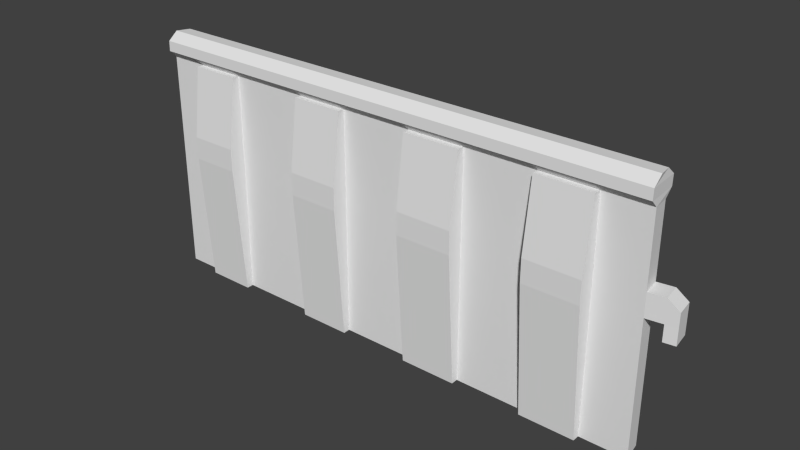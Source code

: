 # Source: bigdoor.blend  (saved by Blender 2.75.0; exported with 4.5.12 LTS)
import bpy
from mathutils import Matrix  # noqa: F401  (used for matrix-valued properties, if any)

bpy.ops.wm.read_factory_settings(use_empty=True)
scene = bpy.context.scene
scene.name = 'Scene'

# ---- collections
col_collection_1 = bpy.data.collections.new('Collection 1'); scene.collection.children.link(col_collection_1)

# ---- world
world_world = bpy.data.worlds.new('World'); scene.world = world_world
world_world.color = (0.05088, 0.05088, 0.05088)
world_world.use_sun_shadow = False
world_world.sun_shadow_jitter_overblur = 0.0
world_world.cycles.sampling_method = 'MANUAL'
world_world.cycles.sample_map_resolution = 256

# ---- meshes
me_cube_001 = bpy.data.meshes.new('Cube.001')
me_cube_001.from_pydata([(-4.241, -0.05012, -1.831), (-4.241, -0.05012, 1.831), (-4.199, 0.255, -1.813), (-4.199, 0.255, 1.813), (4.241, -0.05012, -1.831), (4.241, -0.05012, 1.831), (4.199, 0.255, -1.813), (4.199, 0.255, 1.813), (-4.241, -0.1674, 1.95), (-4.199, 0.3865, 1.932), (4.199, 0.3865, 1.932), (4.241, -0.1674, 1.95), (-4.241, -0.162, 2.115), (-4.199, 0.3919, 2.097), (4.199, 0.3919, 2.097), (4.241, -0.162, 2.115), (-4.241, 0.001293, 2.244), (-4.199, 0.237, 2.226), (4.199, 0.237, 2.226), (4.241, 0.001293, 2.244), (-4.241, -0.05012, 0.3278), (-4.199, 0.255, 0.3246), (4.199, 0.255, 0.3246), (4.241, -0.05012, 0.3278), (-4.241, -0.05012, 0.6971), (-4.199, 0.255, 0.6902), (4.199, 0.255, 0.6902), (4.241, -0.05012, 0.6971), (4.458, 0.2908, 0.6902), (4.458, 0.2908, 0.3246), (4.5, -0.01436, 0.6971), (4.5, -0.01436, 0.3278), (4.639, 0.3157, 0.54), (4.639, 0.3157, 0.3246), (4.681, 0.01056, 0.547), (4.681, 0.01056, 0.3278), (4.501, -0.01702, 0.07337), (4.459, 0.2881, 0.07012), (4.682, 0.007898, 0.07337), (4.64, 0.3131, 0.07012), (-2.779, 0.255, 1.813), (-2.779, 0.255, -1.813), (-2.807, -0.05012, 1.831), (-2.807, -0.05012, -1.831), (-2.779, 0.3865, 1.932), (-2.807, -0.1674, 1.95), (-2.779, 0.3919, 2.097), (-2.807, -0.162, 2.115), (-2.779, 0.237, 2.226), (-2.807, 0.001293, 2.244), (-2.807, -0.05012, 0.3278), (-2.779, 0.255, 0.3246), (-2.779, 0.255, 0.6902), (-2.807, -0.05012, 0.6971), (-3.565, 0.255, -1.813), (-3.601, -0.05012, 1.831), (-3.601, -0.1674, 1.95), (-3.601, -0.162, 2.115), (-3.601, 0.001293, 2.244), (-3.565, 0.255, 0.3246), (-3.565, 0.255, 0.6902), (-3.565, 0.255, 1.813), (-3.601, -0.05012, -1.831), (-3.565, 0.3865, 1.932), (-3.565, 0.3919, 2.097), (-3.565, 0.237, 2.226), (-3.601, -0.05012, 0.3278), (-3.601, -0.05012, 0.6971), (-1.473, 0.255, 1.813), (-1.488, -0.05012, -1.831), (-1.473, 0.3865, 1.932), (-1.473, 0.3919, 2.097), (-1.473, 0.237, 2.226), (-1.488, -0.05012, 0.3278), (-1.488, -0.05012, 0.6971), (-1.473, 0.255, -1.813), (-1.488, -0.05012, 1.831), (-1.488, -0.1674, 1.95), (-1.488, -0.162, 2.115), (-1.488, 0.001293, 2.244), (-1.473, 0.255, 0.3246), (-1.473, 0.255, 0.6902), (-0.6393, 0.255, 1.813), (-0.6457, -0.05012, -1.831), (-0.6393, 0.3865, 1.932), (-0.6393, 0.3919, 2.097), (-0.6393, 0.237, 2.226), (-0.6457, -0.05012, 0.3278), (-0.6457, -0.05012, 0.6971), (-0.6393, 0.255, -1.813), (-0.6457, -0.05012, 1.831), (-0.6457, -0.1674, 1.95), (-0.6457, -0.162, 2.115), (-0.6457, 0.001293, 2.244), (-0.6393, 0.255, 0.3246), (-0.6393, 0.255, 0.6902), (0.5281, 0.255, 1.813), (0.5334, -0.05012, -1.831), (0.5281, 0.3865, 1.932), (0.5281, 0.3919, 2.097), (0.5281, 0.237, 2.226), (0.5334, -0.05012, 0.3278), (0.5334, -0.05012, 0.6971), (0.5281, 0.255, -1.813), (0.5334, -0.05012, 1.831), (0.5334, -0.1674, 1.95), (0.5334, -0.162, 2.115), (0.5334, 0.001293, 2.244), (0.5281, 0.255, 0.3246), (0.5281, 0.255, 0.6902), (1.44, 0.255, 1.813), (1.454, -0.05012, -1.831), (1.44, 0.3865, 1.932), (1.44, 0.3919, 2.097), (1.44, 0.237, 2.226), (1.454, -0.05012, 0.3278), (1.454, -0.05012, 0.6971), (1.44, 0.255, -1.813), (1.454, -0.05012, 1.831), (1.454, -0.1674, 1.95), (1.454, -0.162, 2.115), (1.454, 0.001293, 2.244), (1.44, 0.255, 0.3246), (1.44, 0.255, 0.6902), (2.578, 0.255, 1.813), (2.604, -0.05012, -1.831), (2.578, 0.3865, 1.932), (2.578, 0.3919, 2.097), (2.578, 0.237, 2.226), (2.604, -0.05012, 0.3278), (2.604, -0.05012, 0.6971), (2.578, 0.255, -1.813), (2.604, -0.05012, 1.831), (2.604, -0.1674, 1.95), (2.604, -0.162, 2.115), (2.604, 0.001293, 2.244), (2.578, 0.255, 0.3246), (2.578, 0.255, 0.6902), (3.462, 0.255, 1.813), (3.496, -0.05012, -1.831), (3.462, 0.3865, 1.932), (3.462, 0.3919, 2.097), (3.462, 0.237, 2.226), (3.496, -0.05012, 0.3278), (3.496, -0.05012, 0.6971), (3.462, 0.255, -1.813), (3.496, -0.05012, 1.831), (3.496, -0.1674, 1.95), (3.496, -0.162, 2.115), (3.496, 0.001293, 2.244), (3.462, 0.255, 0.3246), (3.462, 0.255, 0.6902), (-3.601, -0.1642, -1.831), (-2.807, -0.1642, -1.831), (-3.601, -0.3105, 0.3278), (-2.807, -0.3105, 0.3278), (-3.601, -0.3105, 0.6971), (-2.807, -0.3105, 0.6971), (-2.807, -0.1642, 1.831), (-3.601, -0.1642, 1.831), (-0.6457, -0.1642, 1.831), (-1.488, -0.1642, 1.831), (-1.488, -0.3105, 0.3278), (-1.488, -0.1642, -1.831), (-1.488, -0.3105, 0.6971), (-0.6457, -0.1642, -1.831), (-0.6457, -0.3105, 0.3278), (-0.6457, -0.3105, 0.6971), (1.454, -0.1642, 1.831), (0.5334, -0.1642, 1.831), (0.5334, -0.3105, 0.3278), (0.5334, -0.1642, -1.831), (0.5334, -0.3105, 0.6971), (1.454, -0.1642, -1.831), (1.454, -0.3105, 0.3278), (1.454, -0.3105, 0.6971), (3.496, -0.1642, 1.831), (2.604, -0.1642, 1.831), (2.604, -0.3105, 0.3278), (2.604, -0.1642, -1.831), (2.604, -0.3105, 0.6971), (3.496, -0.1642, -1.831), (3.496, -0.3105, 0.3278), (3.496, -0.3105, 0.6971), (-3.565, 0.4963, 1.813), (-2.779, 0.4963, 1.813), (-2.779, 0.6025, 0.6902), (-2.779, 0.6025, 0.3246), (-2.779, 0.4963, -1.813), (-3.565, 0.4963, -1.813), (-3.565, 0.6025, 0.3246), (-3.565, 0.6025, 0.6902), (-0.6393, 0.4963, -1.813), (-1.473, 0.4963, -1.813), (-0.6393, 0.6025, 0.3246), (-1.473, 0.6025, 0.3246), (-0.6393, 0.6025, 0.6902), (-1.473, 0.6025, 0.6902), (-1.473, 0.4963, 1.813), (-0.6393, 0.4963, 1.813), (1.44, 0.4963, -1.813), (0.5281, 0.4963, -1.813), (1.44, 0.6025, 0.3246), (0.5281, 0.6025, 0.3246), (1.44, 0.6025, 0.6902), (0.5281, 0.6025, 0.6902), (0.5281, 0.4963, 1.813), (1.44, 0.4963, 1.813), (3.462, 0.4963, -1.813), (2.578, 0.4963, -1.813), (3.462, 0.6025, 0.3246), (2.578, 0.6025, 0.3246), (3.462, 0.6025, 0.6902), (2.578, 0.6025, 0.6902), (2.578, 0.4963, 1.813), (3.462, 0.4963, 1.813)], [], [(20, 21, 2, 0), (150, 22, 6, 145), (22, 23, 4, 6), (66, 20, 0, 62), (139, 145, 6, 4), (5, 7, 10, 11), (11, 10, 14, 15), (3, 1, 8, 9), (146, 5, 11, 147), (61, 3, 9, 63), (148, 15, 19, 149), (9, 8, 12, 13), (147, 11, 15, 148), (63, 9, 13, 64), (58, 65, 17, 16), (64, 13, 17, 65), (15, 14, 18, 19), (13, 12, 16, 17), (67, 24, 20, 66), (22, 26, 28, 29), (151, 26, 22, 150), (24, 25, 21, 20), (1, 3, 25, 24), (138, 7, 26, 151), (7, 5, 27, 26), (55, 1, 24, 67), (33, 35, 38, 39), (23, 22, 29, 31), (27, 23, 31, 30), (26, 27, 30, 28), (32, 34, 35, 33), (29, 28, 32, 33), (28, 30, 34, 32), (30, 31, 35, 34), (36, 37, 39, 38), (31, 29, 37, 36), (35, 31, 36, 38), (29, 33, 39, 37), (76, 42, 53, 74), (82, 95, 196, 199), (80, 81, 197, 195), (74, 53, 50, 73), (71, 46, 48, 72), (79, 72, 48, 49), (70, 44, 46, 71), (56, 45, 47, 57), (57, 47, 49, 58), (68, 40, 44, 70), (55, 42, 45, 56), (62, 54, 41, 43), (73, 50, 43, 69), (81, 68, 198, 197), (21, 59, 54, 2), (0, 2, 54, 62), (1, 55, 56, 8), (12, 57, 58, 16), (8, 56, 57, 12), (25, 60, 59, 21), (3, 61, 60, 25), (67, 66, 154, 156), (125, 139, 181, 179), (46, 64, 65, 48), (49, 48, 65, 58), (44, 63, 64, 46), (40, 61, 63, 44), (76, 74, 164, 161), (144, 146, 176, 183), (82, 68, 70, 84), (84, 70, 71, 85), (93, 86, 72, 79), (85, 71, 72, 86), (55, 67, 156, 159), (74, 73, 162, 164), (40, 68, 81, 52), (52, 81, 80, 51), (45, 77, 78, 47), (47, 78, 79, 49), (42, 76, 77, 45), (43, 41, 75, 69), (51, 80, 75, 41), (104, 90, 88, 102), (102, 88, 87, 101), (99, 85, 86, 100), (107, 100, 86, 93), (98, 84, 85, 99), (96, 82, 84, 98), (101, 87, 83, 97), (89, 75, 193, 192), (150, 145, 208, 210), (77, 91, 92, 78), (78, 92, 93, 79), (76, 90, 91, 77), (69, 75, 89, 83), (124, 138, 215, 214), (129, 125, 179, 178), (110, 96, 98, 112), (112, 98, 99, 113), (121, 114, 100, 107), (113, 99, 100, 114), (115, 116, 175, 174), (97, 111, 173, 171), (82, 96, 109, 95), (95, 109, 108, 94), (91, 105, 106, 92), (92, 106, 107, 93), (90, 104, 105, 91), (83, 89, 103, 97), (94, 108, 103, 89), (132, 118, 116, 130), (130, 116, 115, 129), (127, 113, 114, 128), (135, 128, 114, 121), (126, 112, 113, 127), (124, 110, 112, 126), (129, 115, 111, 125), (60, 61, 184, 191), (131, 136, 211, 209), (105, 119, 120, 106), (106, 120, 121, 107), (104, 118, 119, 105), (97, 103, 117, 111), (59, 60, 191, 190), (116, 118, 168, 175), (138, 124, 126, 140), (140, 126, 127, 141), (149, 142, 128, 135), (141, 127, 128, 142), (101, 97, 171, 170), (87, 88, 167, 166), (110, 124, 137, 123), (123, 137, 136, 122), (119, 133, 134, 120), (120, 134, 135, 121), (118, 132, 133, 119), (111, 117, 131, 125), (122, 136, 131, 117), (5, 146, 144, 27), (27, 144, 143, 23), (14, 141, 142, 18), (19, 18, 142, 149), (10, 140, 141, 14), (7, 138, 140, 10), (23, 143, 139, 4), (122, 117, 200, 202), (96, 110, 207, 206), (133, 147, 148, 134), (134, 148, 149, 135), (132, 146, 147, 133), (125, 131, 145, 139), (103, 108, 203, 201), (158, 159, 156, 157), (157, 156, 154, 155), (155, 154, 152, 153), (166, 162, 163, 165), (167, 164, 162, 166), (160, 161, 164, 167), (174, 170, 171, 173), (175, 172, 170, 174), (168, 169, 172, 175), (182, 178, 179, 181), (183, 180, 178, 182), (176, 177, 180, 183), (143, 144, 183, 182), (83, 87, 166, 165), (102, 101, 170, 172), (90, 76, 161, 160), (104, 102, 172, 169), (111, 115, 174, 173), (43, 50, 155, 153), (130, 129, 178, 180), (118, 104, 169, 168), (132, 130, 180, 177), (53, 42, 158, 157), (66, 62, 152, 154), (139, 143, 182, 181), (146, 132, 177, 176), (42, 55, 159, 158), (73, 69, 163, 162), (62, 43, 153, 152), (50, 53, 157, 155), (88, 90, 160, 167), (69, 83, 165, 163), (184, 185, 186, 191), (191, 186, 187, 190), (190, 187, 188, 189), (198, 199, 196, 197), (197, 196, 194, 195), (195, 194, 192, 193), (206, 207, 204, 205), (205, 204, 202, 203), (203, 202, 200, 201), (214, 215, 212, 213), (213, 212, 210, 211), (211, 210, 208, 209), (117, 103, 201, 200), (95, 94, 194, 196), (109, 96, 206, 205), (108, 109, 205, 203), (61, 40, 185, 184), (110, 123, 204, 207), (51, 41, 188, 187), (145, 131, 209, 208), (123, 122, 202, 204), (41, 54, 189, 188), (137, 124, 214, 213), (40, 52, 186, 185), (54, 59, 190, 189), (136, 137, 213, 211), (138, 151, 212, 215), (75, 80, 195, 193), (52, 51, 187, 186), (151, 150, 210, 212), (68, 82, 199, 198), (94, 89, 192, 194)])
_uv = me_cube_001.uv_layers.new(name='UVMap')
_uv.uv.foreach_set('vector', [0.527, 0.4341, 0.5833, 0.4335, 0.5833, 0.03919, 0.527, 0.03584, 0.7861, 0.494, 0.8565, 0.494, 0.8565, 0.06141, 0.7861, 0.06141, 0.5833, 0.4335, 0.527, 0.4341, 0.527, 0.03584, 0.5833, 0.03919, 0.11, 0.5027, 0.04823, 0.5027, 0.04823, 0.08577, 0.11, 0.08577, 4.248, 0.4749, 4.231, 0.6275, 4.599, 0.6275, 4.62, 0.4749, 0.5024, 0.9131, 0.5235, 0.9119, 0.5326, 0.9201, 0.4943, 0.9214, 0.4943, 0.9214, 0.5326, 0.9201, 0.533, 0.9315, 0.4946, 0.9328, 0.5235, 0.9119, 0.5024, 0.9131, 0.4943, 0.9214, 0.5326, 0.9201, 1.025, 0.9131, 1.077, 0.9131, 1.077, 0.9214, 1.025, 0.9214, -0.01843, 0.9425, -0.0623, 0.9425, -0.0623, 0.9516, -0.01843, 0.9516, 1.025, 0.9136, 1.077, 0.9136, 1.077, 0.9249, 1.025, 0.9249, 0.5326, 0.9201, 0.4943, 0.9214, 0.4946, 0.9328, 0.533, 0.9315, 1.025, 0.9214, 1.077, 0.9214, 1.077, 0.9328, 1.025, 0.9328, -0.01843, 0.9201, -0.0623, 0.9201, -0.0623, 0.9315, -0.01843, 0.9315, -0.02091, 0.9249, -0.01843, 0.9413, -0.0623, 0.9413, -0.06522, 0.9249, -0.01843, 0.952, -0.0623, 0.952, -0.0623, 0.9413, -0.01843, 0.9413, 0.4946, 0.9328, 0.533, 0.9315, 0.5223, 0.9405, 0.5059, 0.9417, 0.533, 0.9315, 0.4946, 0.9328, 0.5059, 0.9417, 0.5223, 0.9405, 0.11, 0.574, 0.04823, 0.574, 0.04823, 0.5027, 0.11, 0.5027, 0.5993, 0.6623, 0.5993, 0.8451, 0.7291, 0.8451, 0.7291, 0.6623, 0.7861, 0.568, 0.8565, 0.568, 0.8565, 0.494, 0.7861, 0.494, 0.527, 0.5022, 0.5833, 0.5009, 0.5833, 0.4335, 0.527, 0.4341, 0.527, 0.3425, 0.5833, 0.3391, 0.5833, 0.132, 0.527, 0.1333, 0.7861, 0.7952, 0.8565, 0.7952, 0.8565, 0.568, 0.7861, 0.568, 0.5833, 0.3391, 0.527, 0.3425, 0.527, 0.1333, 0.5833, 0.132, 0.11, 0.7929, 0.04823, 0.7929, 0.04823, 0.574, 0.11, 0.574, 0.6579, 0.6623, 0.5053, 0.6639, 0.5039, 0.5367, 0.6565, 0.5351, 0.6203, 0.4749, 0.5993, 0.6275, 0.7291, 0.6454, 0.7501, 0.4928, 0.6203, 0.8485, 0.6203, 0.6639, 0.7501, 0.6639, 0.7501, 0.8485, 0.5993, 0.6275, 0.6203, 0.4749, 0.7501, 0.4928, 0.7291, 0.6454, 0.6579, 0.77, 0.5053, 0.7735, 0.5053, 0.6639, 0.6579, 0.6623, 0.7291, 0.6623, 0.7291, 0.8451, 0.8196, 0.77, 0.8196, 0.6623, 0.7291, 0.6454, 0.7501, 0.4928, 0.8406, 0.5053, 0.8196, 0.6579, 0.7501, 0.8485, 0.7501, 0.6639, 0.8406, 0.6639, 0.8406, 0.7735, 0.7503, 0.4915, 0.7293, 0.6441, 0.8198, 0.6565, 0.8408, 0.5039, 0.4928, 0.6639, 0.6454, 0.6623, 0.6441, 0.5351, 0.4915, 0.5367, 0.8406, 0.6639, 0.7501, 0.6639, 0.7503, 0.5367, 0.8408, 0.5367, 0.7291, 0.6623, 0.8196, 0.6623, 0.8198, 0.5351, 0.7293, 0.5351, 0.3144, 0.7929, 0.1868, 0.7929, 0.1868, 0.574, 0.3144, 0.574, 0.3947, 0.7952, 0.3947, 0.568, 0.3947, 0.568, 0.3947, 0.7952, 0.3151, 0.494, 0.3151, 0.568, 0.3151, 0.568, 0.3151, 0.494, 0.3144, 0.574, 0.1868, 0.574, 0.1868, 0.5027, 0.3144, 0.5027, 0.1266, 0.952, 0.03607, 0.952, 0.03607, 0.9413, 0.1266, 0.9413, 0.1256, 0.9249, 0.1266, 0.9413, 0.03607, 0.9413, 0.03415, 0.9249, 0.1266, 0.9201, 0.03607, 0.9201, 0.03607, 0.9315, 0.1266, 0.9315, 0.5335, 0.9214, 0.5886, 0.9214, 0.5886, 0.9328, 0.5335, 0.9328, 0.5335, 0.9136, 0.5886, 0.9136, 0.5886, 0.9249, 0.5335, 0.9249, 0.1266, 0.9425, 0.03607, 0.9425, 0.03607, 0.9516, 0.1266, 0.9516, 0.5335, 0.9131, 0.5886, 0.9131, 0.5886, 0.9214, 0.5335, 0.9214, 0.6994, 0.4749, 0.7173, 0.6275, 1.111, 0.6275, 1.097, 0.4749, 0.3144, 0.5027, 0.1868, 0.5027, 0.1868, 0.08577, 0.3144, 0.08577, 0.3151, 0.568, 0.3151, 0.7952, 0.3151, 0.7952, 0.3151, 0.568, 0.05494, 0.494, 0.1154, 0.494, 0.1154, 0.06141, 0.05494, 0.06141, 0.3797, 0.4749, 0.4007, 0.6275, 0.7173, 0.6275, 0.6994, 0.4749, 0.4892, 0.9131, 0.5335, 0.9131, 0.5335, 0.9214, 0.4892, 0.9214, 0.4892, 0.9136, 0.5335, 0.9136, 0.5335, 0.9249, 0.4892, 0.9249, 0.4892, 0.9214, 0.5335, 0.9214, 0.5335, 0.9328, 0.4892, 0.9328, 0.05494, 0.568, 0.1154, 0.568, 0.1154, 0.494, 0.05494, 0.494, 0.05494, 0.7952, 0.1154, 0.7952, 0.1154, 0.568, 0.05494, 0.568, 0.11, 0.574, 0.11, 0.5027, 0.11, 0.5027, 0.11, 0.574, 3.802, 0.4749, 4.248, 0.4749, 4.248, 0.4749, 3.802, 0.4749, 0.03607, 0.952, -0.01843, 0.952, -0.01843, 0.9413, 0.03607, 0.9413, 0.03415, 0.9249, 0.03607, 0.9413, -0.01843, 0.9413, -0.02091, 0.9249, 0.03607, 0.9201, -0.01843, 0.9201, -0.01843, 0.9315, 0.03607, 0.9315, 0.03607, 0.9425, -0.01843, 0.9425, -0.01843, 0.9516, 0.03607, 0.9516, 0.3144, 0.7929, 0.3144, 0.574, 0.3144, 0.574, 0.3144, 0.7929, 0.7962, 0.574, 0.7962, 0.7929, 0.7962, 0.7929, 0.7962, 0.574, 0.1844, 0.9425, 0.1266, 0.9425, 0.1266, 0.9516, 0.1844, 0.9516, 0.1844, 0.9201, 0.1266, 0.9201, 0.1266, 0.9315, 0.1844, 0.9315, 0.1839, 0.9249, 0.1844, 0.9413, 0.1266, 0.9413, 0.1256, 0.9249, 0.1844, 0.952, 0.1266, 0.952, 0.1266, 0.9413, 0.1844, 0.9413, 0.11, 0.7929, 0.11, 0.574, 0.11, 0.574, 0.11, 0.7929, 0.3144, 0.574, 0.3144, 0.5027, 0.3144, 0.5027, 0.3144, 0.574, 0.1904, 0.7952, 0.3151, 0.7952, 0.3151, 0.568, 0.1904, 0.568, 0.1904, 0.568, 0.3151, 0.568, 0.3151, 0.494, 0.1904, 0.494, 0.5886, 0.9214, 0.68, 0.9214, 0.68, 0.9328, 0.5886, 0.9328, 0.5886, 0.9136, 0.68, 0.9136, 0.68, 0.9249, 0.5886, 0.9249, 0.5886, 0.9131, 0.68, 0.9131, 0.68, 0.9214, 0.5886, 0.9214, 1.097, 0.4749, 1.111, 0.6275, 1.764, 0.6275, 1.756, 0.4749, 0.1904, 0.494, 0.3151, 0.494, 0.3151, 0.06141, 0.1904, 0.06141, 0.5097, 0.7929, 0.3957, 0.7929, 0.3957, 0.574, 0.5097, 0.574, 0.5097, 0.574, 0.3957, 0.574, 0.3957, 0.5027, 0.5097, 0.5027, 0.2653, 0.952, 0.1844, 0.952, 0.1844, 0.9413, 0.2653, 0.9413, 0.2656, 0.9249, 0.2653, 0.9413, 0.1844, 0.9413, 0.1839, 0.9249, 0.2653, 0.9201, 0.1844, 0.9201, 0.1844, 0.9315, 0.2653, 0.9315, 0.2653, 0.9425, 0.1844, 0.9425, 0.1844, 0.9516, 0.2653, 0.9516, 0.5097, 0.5027, 0.3957, 0.5027, 0.3957, 0.08577, 0.5097, 0.08577, 2.18, 0.6275, 1.764, 0.6275, 1.764, 0.6275, 2.18, 0.6275, 0.7861, 0.494, 0.7861, 0.06141, 0.7861, 0.06141, 0.7861, 0.494, 0.68, 0.9214, 0.7383, 0.9214, 0.7383, 0.9328, 0.68, 0.9328, 0.68, 0.9136, 0.7383, 0.9136, 0.7383, 0.9249, 0.68, 0.9249, 0.68, 0.9131, 0.7383, 0.9131, 0.7383, 0.9214, 0.68, 0.9214, 1.756, 0.4749, 1.764, 0.6275, 2.18, 0.6275, 2.177, 0.4749, 0.4073, 0.9425, 0.4686, 0.9425, 0.4686, 0.9425, 0.4073, 0.9425, 0.7099, 0.5027, 0.7099, 0.08577, 0.7099, 0.08577, 0.7099, 0.5027, 0.3284, 0.9425, 0.2653, 0.9425, 0.2653, 0.9516, 0.3284, 0.9516, 0.3284, 0.9201, 0.2653, 0.9201, 0.2653, 0.9315, 0.3284, 0.9315, 0.3294, 0.9249, 0.3284, 0.9413, 0.2653, 0.9413, 0.2656, 0.9249, 0.3284, 0.952, 0.2653, 0.952, 0.2653, 0.9413, 0.3284, 0.9413, 0.5988, 0.5027, 0.5988, 0.574, 0.5988, 0.574, 0.5988, 0.5027, 2.767, 0.4749, 3.227, 0.4749, 3.227, 0.4749, 2.767, 0.4749, 0.3947, 0.7952, 0.5061, 0.7952, 0.5061, 0.568, 0.3947, 0.568, 0.3947, 0.568, 0.5061, 0.568, 0.5061, 0.494, 0.3947, 0.494, 0.7383, 0.9214, 0.82, 0.9214, 0.82, 0.9328, 0.7383, 0.9328, 0.7383, 0.9136, 0.82, 0.9136, 0.82, 0.9249, 0.7383, 0.9249, 0.7383, 0.9131, 0.82, 0.9131, 0.82, 0.9214, 0.7383, 0.9214, 2.177, 0.4749, 2.18, 0.6275, 2.764, 0.6275, 2.767, 0.4749, 0.3947, 0.494, 0.5061, 0.494, 0.5061, 0.06141, 0.3947, 0.06141, 0.7099, 0.7929, 0.5988, 0.7929, 0.5988, 0.574, 0.7099, 0.574, 0.7099, 0.574, 0.5988, 0.574, 0.5988, 0.5027, 0.7099, 0.5027, 0.4073, 0.952, 0.3284, 0.952, 0.3284, 0.9413, 0.4073, 0.9413, 0.4091, 0.9249, 0.4073, 0.9413, 0.3284, 0.9413, 0.3294, 0.9249, 0.4073, 0.9201, 0.3284, 0.9201, 0.3284, 0.9315, 0.4073, 0.9315, 0.4073, 0.9425, 0.3284, 0.9425, 0.3284, 0.9516, 0.4073, 0.9516, 0.7099, 0.5027, 0.5988, 0.5027, 0.5988, 0.08577, 0.7099, 0.08577, 0.1154, 0.568, 0.1154, 0.7952, 0.1154, 0.7952, 0.1154, 0.568, 0.7018, 0.06141, 0.7018, 0.494, 0.7018, 0.494, 0.7018, 0.06141, 0.82, 0.9214, 0.8838, 0.9214, 0.8838, 0.9328, 0.82, 0.9328, 0.82, 0.9136, 0.8838, 0.9136, 0.8838, 0.9249, 0.82, 0.9249, 0.82, 0.9131, 0.8838, 0.9131, 0.8838, 0.9214, 0.82, 0.9214, 2.767, 0.4749, 2.764, 0.6275, 3.22, 0.6275, 3.227, 0.4749, 0.1154, 0.494, 0.1154, 0.568, 0.1154, 0.568, 0.1154, 0.494, 0.5988, 0.574, 0.5988, 0.7929, 0.5988, 0.7929, 0.5988, 0.574, 0.4686, 0.9425, 0.4073, 0.9425, 0.4073, 0.9516, 0.4686, 0.9516, 0.4686, 0.9201, 0.4073, 0.9201, 0.4073, 0.9315, 0.4686, 0.9315, 0.471, 0.9249, 0.4686, 0.9413, 0.4073, 0.9413, 0.4091, 0.9249, 0.4686, 0.952, 0.4073, 0.952, 0.4073, 0.9413, 0.4686, 0.9413, 0.5097, 0.5027, 0.5097, 0.08577, 0.5097, 0.08577, 0.5097, 0.5027, 0.3957, 0.5027, 0.3957, 0.574, 0.3957, 0.574, 0.3957, 0.5027, 0.5931, 0.7952, 0.7018, 0.7952, 0.7018, 0.568, 0.5931, 0.568, 0.5931, 0.568, 0.7018, 0.568, 0.7018, 0.494, 0.5931, 0.494, 0.8838, 0.9214, 0.9635, 0.9214, 0.9635, 0.9328, 0.8838, 0.9328, 0.8838, 0.9136, 0.9635, 0.9136, 0.9635, 0.9249, 0.8838, 0.9249, 0.8838, 0.9131, 0.9635, 0.9131, 0.9635, 0.9214, 0.8838, 0.9214, 3.227, 0.4749, 3.22, 0.6275, 3.789, 0.6275, 3.802, 0.4749, 0.5931, 0.494, 0.7018, 0.494, 0.7018, 0.06141, 0.5931, 0.06141, 0.8681, 0.7929, 0.7962, 0.7929, 0.7962, 0.574, 0.8681, 0.574, 0.8681, 0.574, 0.7962, 0.574, 0.7962, 0.5027, 0.8681, 0.5027, 0.5196, 0.952, 0.4686, 0.952, 0.4686, 0.9413, 0.5196, 0.9413, 0.5225, 0.9249, 0.5196, 0.9413, 0.4686, 0.9413, 0.471, 0.9249, 0.5196, 0.9201, 0.4686, 0.9201, 0.4686, 0.9315, 0.5196, 0.9315, 0.5196, 0.9425, 0.4686, 0.9425, 0.4686, 0.9516, 0.5196, 0.9516, 0.8681, 0.5027, 0.7962, 0.5027, 0.7962, 0.08577, 0.8681, 0.08577, 0.5931, 0.494, 0.5931, 0.06141, 0.5931, 0.06141, 0.5931, 0.494, 0.2653, 0.9425, 0.3284, 0.9425, 0.3284, 0.9425, 0.2653, 0.9425, 0.9635, 0.9214, 1.025, 0.9214, 1.025, 0.9328, 0.9635, 0.9328, 0.9635, 0.9136, 1.025, 0.9136, 1.025, 0.9249, 0.9635, 0.9249, 0.9635, 0.9131, 1.025, 0.9131, 1.025, 0.9214, 0.9635, 0.9214, 3.802, 0.4749, 3.789, 0.6275, 4.231, 0.6275, 4.248, 0.4749, 0.5061, 0.06141, 0.5061, 0.494, 0.5061, 0.494, 0.5061, 0.06141, 0.1868, 0.7929, 0.11, 0.7929, 0.11, 0.574, 0.1868, 0.574, 0.1868, 0.574, 0.11, 0.574, 0.11, 0.5027, 0.1868, 0.5027, 0.1868, 0.5027, 0.11, 0.5027, 0.11, 0.08577, 0.1868, 0.08577, 0.3957, 0.5027, 0.3144, 0.5027, 0.3144, 0.08577, 0.3957, 0.08577, 0.3957, 0.574, 0.3144, 0.574, 0.3144, 0.5027, 0.3957, 0.5027, 0.3957, 0.7929, 0.3144, 0.7929, 0.3144, 0.574, 0.3957, 0.574, 0.5988, 0.5027, 0.5097, 0.5027, 0.5097, 0.08577, 0.5988, 0.08577, 0.5988, 0.574, 0.5097, 0.574, 0.5097, 0.5027, 0.5988, 0.5027, 0.5988, 0.7929, 0.5097, 0.7929, 0.5097, 0.574, 0.5988, 0.574, 0.7962, 0.5027, 0.7099, 0.5027, 0.7099, 0.08577, 0.7962, 0.08577, 0.7962, 0.574, 0.7099, 0.574, 0.7099, 0.5027, 0.7962, 0.5027, 0.7962, 0.7929, 0.7099, 0.7929, 0.7099, 0.574, 0.7962, 0.574, 0.7962, 0.5027, 0.7962, 0.574, 0.7962, 0.574, 0.7962, 0.5027, 0.3957, 0.08577, 0.3957, 0.5027, 0.3957, 0.5027, 0.3957, 0.08577, 0.5097, 0.574, 0.5097, 0.5027, 0.5097, 0.5027, 0.5097, 0.574, 2.177, 0.4155, 1.756, 0.4155, 1.756, 0.4155, 2.177, 0.4155, 0.5097, 0.7929, 0.5097, 0.574, 0.5097, 0.574, 0.5097, 0.7929, 0.5988, 0.08577, 0.5988, 0.5027, 0.5988, 0.5027, 0.5988, 0.08577, 0.1868, 0.08577, 0.1868, 0.5027, 0.1868, 0.5027, 0.1868, 0.08577, 0.7099, 0.574, 0.7099, 0.5027, 0.7099, 0.5027, 0.7099, 0.574, 3.227, 0.4155, 2.767, 0.4155, 2.767, 0.4155, 3.227, 0.4155, 0.7099, 0.7929, 0.7099, 0.574, 0.7099, 0.574, 0.7099, 0.7929, 0.1868, 0.574, 0.1868, 0.7929, 0.1868, 0.7929, 0.1868, 0.574, 0.11, 0.5027, 0.11, 0.08577, 0.11, 0.08577, 0.11, 0.5027, 0.7962, 0.08577, 0.7962, 0.5027, 0.7962, 0.5027, 0.7962, 0.08577, 4.248, 0.4155, 3.802, 0.4155, 3.802, 0.4155, 4.248, 0.4155, 1.097, 0.4155, 0.6994, 0.4155, 0.6994, 0.4155, 1.097, 0.4155, 0.3144, 0.5027, 0.3144, 0.08577, 0.3144, 0.08577, 0.3144, 0.5027, 0.6994, 0.4749, 1.097, 0.4749, 1.097, 0.4749, 0.6994, 0.4749, 0.1868, 0.5027, 0.1868, 0.574, 0.1868, 0.574, 0.1868, 0.5027, 0.3957, 0.574, 0.3957, 0.7929, 0.3957, 0.7929, 0.3957, 0.574, 1.756, 0.4749, 2.177, 0.4749, 2.177, 0.4749, 1.756, 0.4749, 0.1154, 0.7952, 0.1904, 0.7952, 0.1904, 0.568, 0.1154, 0.568, 0.1154, 0.568, 0.1904, 0.568, 0.1904, 0.494, 0.1154, 0.494, 0.1154, 0.494, 0.1904, 0.494, 0.1904, 0.06141, 0.1154, 0.06141, 0.3151, 0.7952, 0.3947, 0.7952, 0.3947, 0.568, 0.3151, 0.568, 0.3151, 0.568, 0.3947, 0.568, 0.3947, 0.494, 0.3151, 0.494, 0.3151, 0.494, 0.3947, 0.494, 0.3947, 0.06141, 0.3151, 0.06141, 0.5061, 0.7952, 0.5931, 0.7952, 0.5931, 0.568, 0.5061, 0.568, 0.5061, 0.568, 0.5931, 0.568, 0.5931, 0.494, 0.5061, 0.494, 0.5061, 0.494, 0.5931, 0.494, 0.5931, 0.06141, 0.5061, 0.06141, 0.7018, 0.7952, 0.7861, 0.7952, 0.7861, 0.568, 0.7018, 0.568, 0.7018, 0.568, 0.7861, 0.568, 0.7861, 0.494, 0.7018, 0.494, 0.7018, 0.494, 0.7861, 0.494, 0.7861, 0.06141, 0.7018, 0.06141, 3.22, 0.6275, 2.764, 0.6275, 2.764, 0.6275, 3.22, 0.6275, 0.3947, 0.568, 0.3947, 0.494, 0.3947, 0.494, 0.3947, 0.568, 0.5061, 0.568, 0.5061, 0.7952, 0.5061, 0.7952, 0.5061, 0.568, 0.5061, 0.494, 0.5061, 0.568, 0.5061, 0.568, 0.5061, 0.494, -0.01843, 0.9425, 0.03607, 0.9425, 0.03607, 0.9425, -0.01843, 0.9425, 0.5931, 0.7952, 0.5931, 0.568, 0.5931, 0.568, 0.5931, 0.7952, 0.1904, 0.494, 0.1904, 0.06141, 0.1904, 0.06141, 0.1904, 0.494, 4.231, 0.6275, 3.789, 0.6275, 3.789, 0.6275, 4.231, 0.6275, 0.5931, 0.568, 0.5931, 0.494, 0.5931, 0.494, 0.5931, 0.568, 1.111, 0.6275, 0.7173, 0.6275, 0.7173, 0.6275, 1.111, 0.6275, 0.7018, 0.568, 0.7018, 0.7952, 0.7018, 0.7952, 0.7018, 0.568, 0.1904, 0.7952, 0.1904, 0.568, 0.1904, 0.568, 0.1904, 0.7952, 0.1154, 0.06141, 0.1154, 0.494, 0.1154, 0.494, 0.1154, 0.06141, 0.7018, 0.494, 0.7018, 0.568, 0.7018, 0.568, 0.7018, 0.494, 0.7861, 0.7952, 0.7861, 0.568, 0.7861, 0.568, 0.7861, 0.7952, 0.3151, 0.06141, 0.3151, 0.494, 0.3151, 0.494, 0.3151, 0.06141, 0.1904, 0.568, 0.1904, 0.494, 0.1904, 0.494, 0.1904, 0.568, 0.7861, 0.568, 0.7861, 0.494, 0.7861, 0.494, 0.7861, 0.568, 0.1266, 0.9425, 0.1844, 0.9425, 0.1844, 0.9425, 0.1266, 0.9425, 0.3947, 0.494, 0.3947, 0.06141, 0.3947, 0.06141, 0.3947, 0.494])
me_cube_001.use_remesh_preserve_volume = False
me_cube_001.use_remesh_preserve_attributes = False
me_cube_001.use_mirror_vertex_groups = False
me_cube_001.update()

# ---- objects
ob_cube = bpy.data.objects.new('Cube', me_cube_001)

# ---- transforms, parenting, visibility, modifiers, constraints
ob_cube.location = (0.0, 0.0, 0.0)
ob_cube.lineart.crease_threshold = 0.0

# ---- collection membership
col_collection_1.objects.link(ob_cube)

# ---- scene / render settings (as saved in the file)
scene.frame_start = 1; scene.frame_end = 250; scene.frame_set(1)
scene.render.engine = 'BLENDER_EEVEE_NEXT'
scene.render.resolution_percentage = 50
scene.render.dither_intensity = 0.0
scene.cycles.use_denoising = False
scene.cycles.samples = 10
scene.cycles.sampling_pattern = 'TABULATED_SOBOL'
scene.cycles.light_sampling_threshold = 0.0
scene.cycles.use_adaptive_sampling = False
scene.cycles.use_light_tree = False
scene.cycles.blur_glossy = 0.0
scene.cycles.pixel_filter_type = 'GAUSSIAN'
scene.cycles.sample_clamp_indirect = 0.0
scene.view_settings.view_transform = 'Standard'
bpy.context.view_layer.update()

# ---- added for rendering (the .blend has no active camera and no usable light): camera, sun
cam_auto = bpy.data.cameras.new('AutoCamera')
cam_auto.lens = 50.0
cam_auto.sensor_width = 36.0
cam_auto.clip_end = 1000.0
ob_auto_camera = bpy.data.objects.new('AutoCamera', cam_auto)
scene.collection.objects.link(ob_auto_camera)
ob_auto_camera.location = (9.33497, -10.7914, 7.49808)
ob_auto_camera.rotation_euler = (1.09748, -7.21219e-08, 0.694738)
scene.camera = ob_auto_camera
light_auto_sun = bpy.data.lights.new('AutoSun', 'SUN')
light_auto_sun.energy = 3.0
light_auto_sun.angle = 0.0523599
ob_auto_sun = bpy.data.objects.new('AutoSun', light_auto_sun)
scene.collection.objects.link(ob_auto_sun)
ob_auto_sun.rotation_euler = (0.872665, 0.174533, 0.523599)
bpy.context.view_layer.update()
